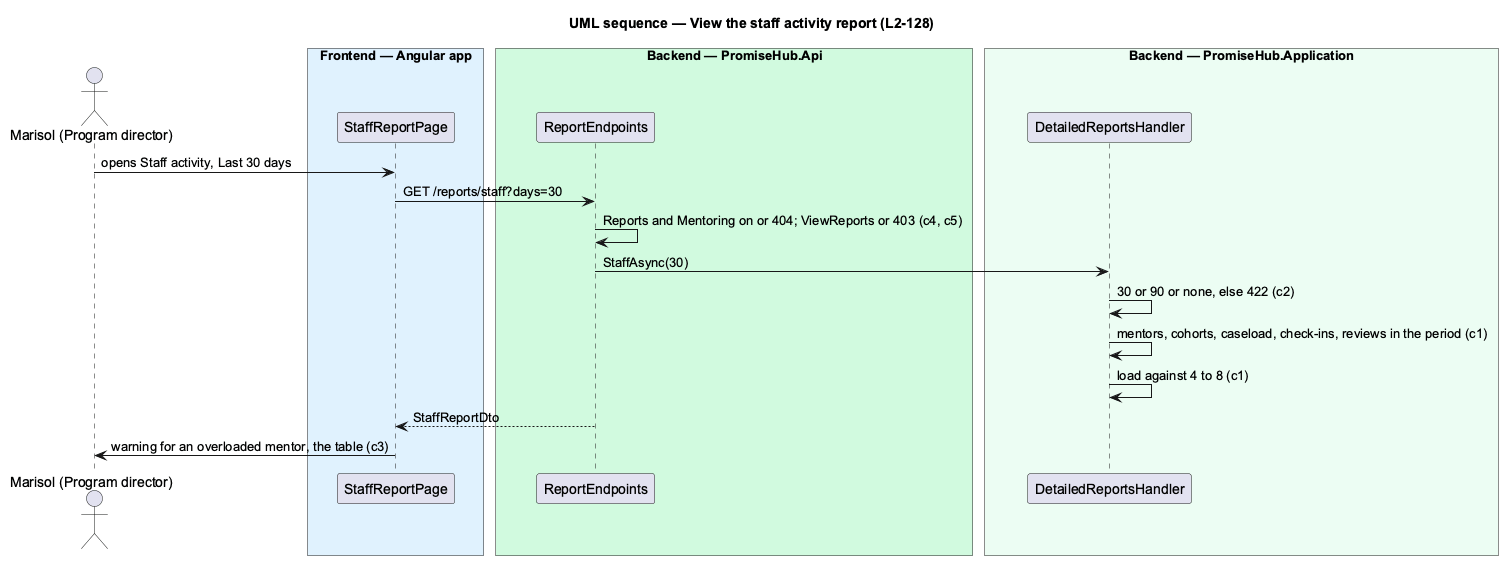

The diagram above was rendered by PlantUML. Its source (embedded in the PNG):
@startuml
title UML sequence — View the staff activity report (L2-128)
skinparam backgroundColor #FFFFFF
skinparam shadowing false
skinparam defaultFontName Arial
actor "Marisol (Program director)" as p
box "Frontend — Angular app" #E0F2FE
participant StaffReportPage as page
end box
box "Backend — PromiseHub.Api" #D1FADF
participant "ReportEndpoints" as api
end box
box "Backend — PromiseHub.Application" #ECFDF3
participant DetailedReportsHandler as h
end box
p -> page : opens Staff activity, Last 30 days
page -> api : GET /reports/staff?days=30
api -> api : Reports and Mentoring on or 404; ViewReports or 403 (c4, c5)
api -> h : StaffAsync(30)
h -> h : 30 or 90 or none, else 422 (c2)
h -> h : mentors, cohorts, caseload, check-ins, reviews in the period (c1)
h -> h : load against 4 to 8 (c1)
api --> page : StaffReportDto
page -> p : warning for an overloaded mentor, the table (c3)
@enduml